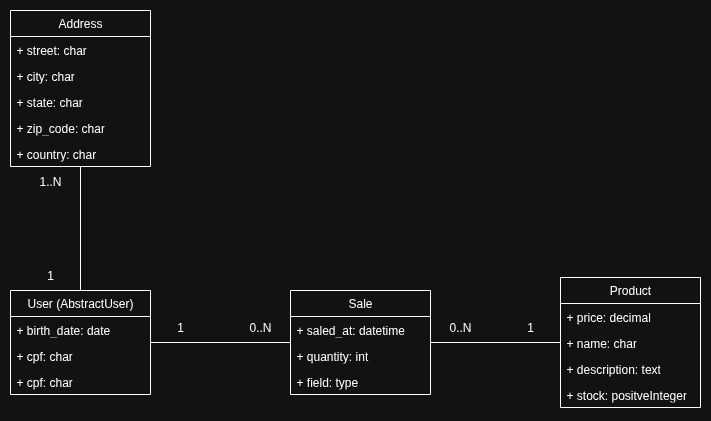

The diagram above was exported from draw.io. Its source (the exported page's mxGraphModel, read from the mxfile embedded in the PNG):
<mxGraphModel dx="3443" dy="1202" grid="1" gridSize="10" guides="1" tooltips="1" connect="1" arrows="1" fold="1" page="1" pageScale="1" pageWidth="827" pageHeight="1169" math="0" shadow="0">
  <root>
    <mxCell id="0" />
    <mxCell id="1" parent="0" />
    <mxCell id="HEA3tfkKa5VeWqZJjmGB-15" value="" style="group" parent="1" connectable="0" vertex="1">
      <mxGeometry x="90" y="410" width="140" height="186" as="geometry" />
    </mxCell>
    <mxCell id="HEA3tfkKa5VeWqZJjmGB-5" value="Address" style="swimlane;fontStyle=0;childLayout=stackLayout;horizontal=1;startSize=26;fillColor=none;horizontalStack=0;resizeParent=1;resizeParentMax=0;resizeLast=0;collapsible=1;marginBottom=0;whiteSpace=wrap;html=1;" parent="HEA3tfkKa5VeWqZJjmGB-15" vertex="1">
      <mxGeometry width="140" height="156" as="geometry" />
    </mxCell>
    <mxCell id="HEA3tfkKa5VeWqZJjmGB-6" value="+ street: char" style="text;strokeColor=none;fillColor=none;align=left;verticalAlign=top;spacingLeft=4;spacingRight=4;overflow=hidden;rotatable=0;points=[[0,0.5],[1,0.5]];portConstraint=eastwest;whiteSpace=wrap;html=1;" parent="HEA3tfkKa5VeWqZJjmGB-5" vertex="1">
      <mxGeometry y="26" width="140" height="26" as="geometry" />
    </mxCell>
    <mxCell id="HEA3tfkKa5VeWqZJjmGB-7" value="+ city: char" style="text;strokeColor=none;fillColor=none;align=left;verticalAlign=top;spacingLeft=4;spacingRight=4;overflow=hidden;rotatable=0;points=[[0,0.5],[1,0.5]];portConstraint=eastwest;whiteSpace=wrap;html=1;" parent="HEA3tfkKa5VeWqZJjmGB-5" vertex="1">
      <mxGeometry y="52" width="140" height="26" as="geometry" />
    </mxCell>
    <mxCell id="HEA3tfkKa5VeWqZJjmGB-9" value="+ state: char" style="text;strokeColor=none;fillColor=none;align=left;verticalAlign=top;spacingLeft=4;spacingRight=4;overflow=hidden;rotatable=0;points=[[0,0.5],[1,0.5]];portConstraint=eastwest;whiteSpace=wrap;html=1;" parent="HEA3tfkKa5VeWqZJjmGB-5" vertex="1">
      <mxGeometry y="78" width="140" height="26" as="geometry" />
    </mxCell>
    <mxCell id="HEA3tfkKa5VeWqZJjmGB-10" value="+ zip_code: char" style="text;strokeColor=none;fillColor=none;align=left;verticalAlign=top;spacingLeft=4;spacingRight=4;overflow=hidden;rotatable=0;points=[[0,0.5],[1,0.5]];portConstraint=eastwest;whiteSpace=wrap;html=1;" parent="HEA3tfkKa5VeWqZJjmGB-5" vertex="1">
      <mxGeometry y="104" width="140" height="26" as="geometry" />
    </mxCell>
    <mxCell id="HEA3tfkKa5VeWqZJjmGB-8" value="+ country: char" style="text;strokeColor=none;fillColor=none;align=left;verticalAlign=top;spacingLeft=4;spacingRight=4;overflow=hidden;rotatable=0;points=[[0,0.5],[1,0.5]];portConstraint=eastwest;whiteSpace=wrap;html=1;" parent="HEA3tfkKa5VeWqZJjmGB-5" vertex="1">
      <mxGeometry y="130" width="140" height="26" as="geometry" />
    </mxCell>
    <mxCell id="HEA3tfkKa5VeWqZJjmGB-14" value="1..N" style="text;html=1;align=center;verticalAlign=middle;whiteSpace=wrap;rounded=0;" parent="HEA3tfkKa5VeWqZJjmGB-15" vertex="1">
      <mxGeometry x="10" y="156" width="60" height="30" as="geometry" />
    </mxCell>
    <mxCell id="Vebsb6Wg5mKQIReKBfWm-15" value="" style="endArrow=none;html=1;rounded=0;entryX=1;entryY=0;entryDx=0;entryDy=0;exitX=0.5;exitY=0;exitDx=0;exitDy=0;" edge="1" parent="1" source="HEA3tfkKa5VeWqZJjmGB-1" target="HEA3tfkKa5VeWqZJjmGB-14">
      <mxGeometry width="50" height="50" relative="1" as="geometry">
        <mxPoint x="380" y="720" as="sourcePoint" />
        <mxPoint x="230" y="610" as="targetPoint" />
      </mxGeometry>
    </mxCell>
    <mxCell id="Vebsb6Wg5mKQIReKBfWm-16" value="" style="endArrow=none;html=1;rounded=0;" edge="1" parent="1" source="Vebsb6Wg5mKQIReKBfWm-9" target="HEA3tfkKa5VeWqZJjmGB-1">
      <mxGeometry width="50" height="50" relative="1" as="geometry">
        <mxPoint x="410" y="640" as="sourcePoint" />
        <mxPoint x="460" y="590" as="targetPoint" />
      </mxGeometry>
    </mxCell>
    <mxCell id="Vebsb6Wg5mKQIReKBfWm-17" value="" style="endArrow=none;html=1;rounded=0;" edge="1" parent="1" source="Vebsb6Wg5mKQIReKBfWm-9" target="Vebsb6Wg5mKQIReKBfWm-1">
      <mxGeometry width="50" height="50" relative="1" as="geometry">
        <mxPoint x="410" y="640" as="sourcePoint" />
        <mxPoint x="460" y="590" as="targetPoint" />
      </mxGeometry>
    </mxCell>
    <mxCell id="Vebsb6Wg5mKQIReKBfWm-22" value="" style="group" vertex="1" connectable="0" parent="1">
      <mxGeometry x="90" y="660" width="200" height="134" as="geometry" />
    </mxCell>
    <mxCell id="HEA3tfkKa5VeWqZJjmGB-16" value="" style="group" parent="Vebsb6Wg5mKQIReKBfWm-22" connectable="0" vertex="1">
      <mxGeometry width="140" height="134" as="geometry" />
    </mxCell>
    <mxCell id="HEA3tfkKa5VeWqZJjmGB-1" value="User (AbstractUser)" style="swimlane;fontStyle=0;childLayout=stackLayout;horizontal=1;startSize=26;fillColor=none;horizontalStack=0;resizeParent=1;resizeParentMax=0;resizeLast=0;collapsible=1;marginBottom=0;whiteSpace=wrap;html=1;" parent="HEA3tfkKa5VeWqZJjmGB-16" vertex="1">
      <mxGeometry y="30" width="140" height="104" as="geometry" />
    </mxCell>
    <mxCell id="HEA3tfkKa5VeWqZJjmGB-2" value="+ birth_date: date" style="text;strokeColor=none;fillColor=none;align=left;verticalAlign=top;spacingLeft=4;spacingRight=4;overflow=hidden;rotatable=0;points=[[0,0.5],[1,0.5]];portConstraint=eastwest;whiteSpace=wrap;html=1;" parent="HEA3tfkKa5VeWqZJjmGB-1" vertex="1">
      <mxGeometry y="26" width="140" height="26" as="geometry" />
    </mxCell>
    <mxCell id="Vebsb6Wg5mKQIReKBfWm-5" value="+ cpf: char" style="text;strokeColor=none;fillColor=none;align=left;verticalAlign=top;spacingLeft=4;spacingRight=4;overflow=hidden;rotatable=0;points=[[0,0.5],[1,0.5]];portConstraint=eastwest;whiteSpace=wrap;html=1;" vertex="1" parent="HEA3tfkKa5VeWqZJjmGB-1">
      <mxGeometry y="52" width="140" height="26" as="geometry" />
    </mxCell>
    <mxCell id="HEA3tfkKa5VeWqZJjmGB-4" value="+ cpf: char" style="text;strokeColor=none;fillColor=none;align=left;verticalAlign=top;spacingLeft=4;spacingRight=4;overflow=hidden;rotatable=0;points=[[0,0.5],[1,0.5]];portConstraint=eastwest;whiteSpace=wrap;html=1;" parent="HEA3tfkKa5VeWqZJjmGB-1" vertex="1">
      <mxGeometry y="78" width="140" height="26" as="geometry" />
    </mxCell>
    <mxCell id="HEA3tfkKa5VeWqZJjmGB-13" value="1" style="text;html=1;align=center;verticalAlign=middle;whiteSpace=wrap;rounded=0;" parent="HEA3tfkKa5VeWqZJjmGB-16" vertex="1">
      <mxGeometry x="10" width="60" height="30" as="geometry" />
    </mxCell>
    <mxCell id="Vebsb6Wg5mKQIReKBfWm-19" value="1" style="text;html=1;align=center;verticalAlign=middle;whiteSpace=wrap;rounded=0;" vertex="1" parent="Vebsb6Wg5mKQIReKBfWm-22">
      <mxGeometry x="140" y="52" width="60" height="30" as="geometry" />
    </mxCell>
    <mxCell id="Vebsb6Wg5mKQIReKBfWm-25" value="" style="group" vertex="1" connectable="0" parent="1">
      <mxGeometry x="310" y="690" width="260" height="104" as="geometry" />
    </mxCell>
    <mxCell id="Vebsb6Wg5mKQIReKBfWm-21" value="" style="group" vertex="1" connectable="0" parent="Vebsb6Wg5mKQIReKBfWm-25">
      <mxGeometry width="200" height="104" as="geometry" />
    </mxCell>
    <mxCell id="Vebsb6Wg5mKQIReKBfWm-9" value="Sale" style="swimlane;fontStyle=0;childLayout=stackLayout;horizontal=1;startSize=26;fillColor=none;horizontalStack=0;resizeParent=1;resizeParentMax=0;resizeLast=0;collapsible=1;marginBottom=0;whiteSpace=wrap;html=1;" vertex="1" parent="Vebsb6Wg5mKQIReKBfWm-21">
      <mxGeometry x="60" width="140" height="104" as="geometry" />
    </mxCell>
    <mxCell id="Vebsb6Wg5mKQIReKBfWm-10" value="+ saled_at: datetime" style="text;strokeColor=none;fillColor=none;align=left;verticalAlign=top;spacingLeft=4;spacingRight=4;overflow=hidden;rotatable=0;points=[[0,0.5],[1,0.5]];portConstraint=eastwest;whiteSpace=wrap;html=1;" vertex="1" parent="Vebsb6Wg5mKQIReKBfWm-9">
      <mxGeometry y="26" width="140" height="26" as="geometry" />
    </mxCell>
    <mxCell id="Vebsb6Wg5mKQIReKBfWm-11" value="+ quantity: int" style="text;strokeColor=none;fillColor=none;align=left;verticalAlign=top;spacingLeft=4;spacingRight=4;overflow=hidden;rotatable=0;points=[[0,0.5],[1,0.5]];portConstraint=eastwest;whiteSpace=wrap;html=1;" vertex="1" parent="Vebsb6Wg5mKQIReKBfWm-9">
      <mxGeometry y="52" width="140" height="26" as="geometry" />
    </mxCell>
    <mxCell id="Vebsb6Wg5mKQIReKBfWm-12" value="+ field: type" style="text;strokeColor=none;fillColor=none;align=left;verticalAlign=top;spacingLeft=4;spacingRight=4;overflow=hidden;rotatable=0;points=[[0,0.5],[1,0.5]];portConstraint=eastwest;whiteSpace=wrap;html=1;" vertex="1" parent="Vebsb6Wg5mKQIReKBfWm-9">
      <mxGeometry y="78" width="140" height="26" as="geometry" />
    </mxCell>
    <mxCell id="Vebsb6Wg5mKQIReKBfWm-20" value="0..N" style="text;html=1;align=center;verticalAlign=middle;whiteSpace=wrap;rounded=0;" vertex="1" parent="Vebsb6Wg5mKQIReKBfWm-21">
      <mxGeometry y="22" width="60" height="30" as="geometry" />
    </mxCell>
    <mxCell id="Vebsb6Wg5mKQIReKBfWm-23" value="0..N" style="text;html=1;align=center;verticalAlign=middle;whiteSpace=wrap;rounded=0;" vertex="1" parent="Vebsb6Wg5mKQIReKBfWm-25">
      <mxGeometry x="200" y="22" width="60" height="30" as="geometry" />
    </mxCell>
    <mxCell id="Vebsb6Wg5mKQIReKBfWm-26" value="" style="group" vertex="1" connectable="0" parent="1">
      <mxGeometry x="580" y="677" width="200" height="130" as="geometry" />
    </mxCell>
    <mxCell id="Vebsb6Wg5mKQIReKBfWm-1" value="Product" style="swimlane;fontStyle=0;childLayout=stackLayout;horizontal=1;startSize=26;fillColor=none;horizontalStack=0;resizeParent=1;resizeParentMax=0;resizeLast=0;collapsible=1;marginBottom=0;whiteSpace=wrap;html=1;" vertex="1" parent="Vebsb6Wg5mKQIReKBfWm-26">
      <mxGeometry x="60" width="140" height="130" as="geometry" />
    </mxCell>
    <mxCell id="Vebsb6Wg5mKQIReKBfWm-2" value="+ price: decimal" style="text;strokeColor=none;fillColor=none;align=left;verticalAlign=top;spacingLeft=4;spacingRight=4;overflow=hidden;rotatable=0;points=[[0,0.5],[1,0.5]];portConstraint=eastwest;whiteSpace=wrap;html=1;" vertex="1" parent="Vebsb6Wg5mKQIReKBfWm-1">
      <mxGeometry y="26" width="140" height="26" as="geometry" />
    </mxCell>
    <mxCell id="Vebsb6Wg5mKQIReKBfWm-3" value="+ name: char" style="text;strokeColor=none;fillColor=none;align=left;verticalAlign=top;spacingLeft=4;spacingRight=4;overflow=hidden;rotatable=0;points=[[0,0.5],[1,0.5]];portConstraint=eastwest;whiteSpace=wrap;html=1;" vertex="1" parent="Vebsb6Wg5mKQIReKBfWm-1">
      <mxGeometry y="52" width="140" height="26" as="geometry" />
    </mxCell>
    <mxCell id="Vebsb6Wg5mKQIReKBfWm-6" value="+ description: text" style="text;strokeColor=none;fillColor=none;align=left;verticalAlign=top;spacingLeft=4;spacingRight=4;overflow=hidden;rotatable=0;points=[[0,0.5],[1,0.5]];portConstraint=eastwest;whiteSpace=wrap;html=1;" vertex="1" parent="Vebsb6Wg5mKQIReKBfWm-1">
      <mxGeometry y="78" width="140" height="26" as="geometry" />
    </mxCell>
    <mxCell id="Vebsb6Wg5mKQIReKBfWm-4" value="+ stock: positveInteger" style="text;strokeColor=none;fillColor=none;align=left;verticalAlign=top;spacingLeft=4;spacingRight=4;overflow=hidden;rotatable=0;points=[[0,0.5],[1,0.5]];portConstraint=eastwest;whiteSpace=wrap;html=1;" vertex="1" parent="Vebsb6Wg5mKQIReKBfWm-1">
      <mxGeometry y="104" width="140" height="26" as="geometry" />
    </mxCell>
    <mxCell id="Vebsb6Wg5mKQIReKBfWm-24" value="1" style="text;html=1;align=center;verticalAlign=middle;whiteSpace=wrap;rounded=0;" vertex="1" parent="Vebsb6Wg5mKQIReKBfWm-26">
      <mxGeometry y="35" width="60" height="30" as="geometry" />
    </mxCell>
  </root>
</mxGraphModel>